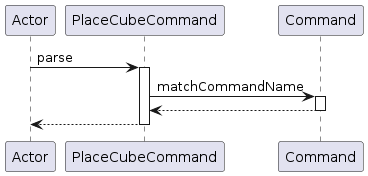

The diagram above was rendered by PlantUML. Its source (embedded in the PNG):
@startuml
participant Actor
Actor -> PlaceCubeCommand : parse
activate PlaceCubeCommand
PlaceCubeCommand -> Command : matchCommandName
activate Command
Command --> PlaceCubeCommand
deactivate Command
return
@enduml